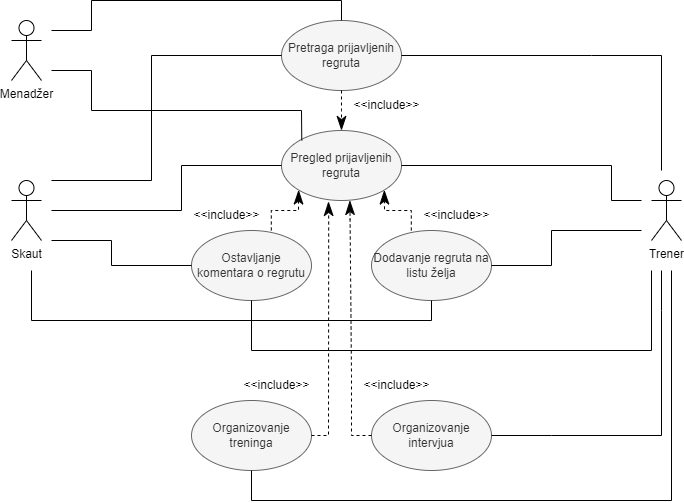

The diagram above was exported from draw.io. Its source (the exported page's mxGraphModel, read from the mxfile embedded in the PNG):
<mxGraphModel dx="1500" dy="806" grid="1" gridSize="10" guides="1" tooltips="1" connect="1" arrows="1" fold="1" page="1" pageScale="1" pageWidth="850" pageHeight="1100" math="0" shadow="0">
  <root>
    <mxCell id="0" />
    <mxCell id="1" parent="0" />
    <mxCell id="_nzv_ymfhdk8k2EANZlA-3" value="Menadžer" style="shape=umlActor;verticalLabelPosition=bottom;verticalAlign=top;html=1;outlineConnect=0;" vertex="1" parent="1">
      <mxGeometry x="180" y="110" width="30" height="60" as="geometry" />
    </mxCell>
    <mxCell id="_nzv_ymfhdk8k2EANZlA-4" value="Trener" style="shape=umlActor;verticalLabelPosition=bottom;verticalAlign=top;html=1;outlineConnect=0;" vertex="1" parent="1">
      <mxGeometry x="820" y="270" width="30" height="60" as="geometry" />
    </mxCell>
    <mxCell id="_nzv_ymfhdk8k2EANZlA-5" value="Skaut" style="shape=umlActor;verticalLabelPosition=bottom;verticalAlign=top;html=1;outlineConnect=0;" vertex="1" parent="1">
      <mxGeometry x="180" y="270" width="30" height="60" as="geometry" />
    </mxCell>
    <mxCell id="_nzv_ymfhdk8k2EANZlA-31" value="Pretraga prijavljenih regruta" style="ellipse;whiteSpace=wrap;html=1;fillColor=#f5f5f5;strokeColor=#666666;fontColor=#333333;" vertex="1" parent="1">
      <mxGeometry x="450" y="110" width="120" height="70" as="geometry" />
    </mxCell>
    <mxCell id="_nzv_ymfhdk8k2EANZlA-60" value="Pregled prijavljenih regruta" style="ellipse;whiteSpace=wrap;html=1;fillColor=#f5f5f5;strokeColor=#666666;fontColor=#333333;" vertex="1" parent="1">
      <mxGeometry x="450" y="220" width="120" height="70" as="geometry" />
    </mxCell>
    <mxCell id="_nzv_ymfhdk8k2EANZlA-69" value="" style="endArrow=none;html=1;rounded=0;exitX=1;exitY=0.5;exitDx=0;exitDy=0;" edge="1" parent="1" source="_nzv_ymfhdk8k2EANZlA-31">
      <mxGeometry width="50" height="50" relative="1" as="geometry">
        <mxPoint x="480" y="250" as="sourcePoint" />
        <mxPoint x="830" y="260" as="targetPoint" />
        <Array as="points">
          <mxPoint x="760" y="145" />
          <mxPoint x="830" y="145" />
        </Array>
      </mxGeometry>
    </mxCell>
    <mxCell id="_nzv_ymfhdk8k2EANZlA-71" value="" style="endArrow=none;html=1;rounded=0;exitX=1;exitY=0.5;exitDx=0;exitDy=0;" edge="1" parent="1" source="_nzv_ymfhdk8k2EANZlA-60">
      <mxGeometry width="50" height="50" relative="1" as="geometry">
        <mxPoint x="520" y="240" as="sourcePoint" />
        <mxPoint x="810" y="290" as="targetPoint" />
        <Array as="points">
          <mxPoint x="780" y="255" />
          <mxPoint x="780" y="290" />
        </Array>
      </mxGeometry>
    </mxCell>
    <mxCell id="_nzv_ymfhdk8k2EANZlA-73" value="" style="endArrow=classicThin;dashed=1;endFill=1;endSize=12;html=1;rounded=0;entryX=0.5;entryY=0;entryDx=0;entryDy=0;exitX=0.5;exitY=1;exitDx=0;exitDy=0;" edge="1" parent="1" source="_nzv_ymfhdk8k2EANZlA-31" target="_nzv_ymfhdk8k2EANZlA-60">
      <mxGeometry width="160" relative="1" as="geometry">
        <mxPoint x="580" y="180" as="sourcePoint" />
        <mxPoint x="625" y="224" as="targetPoint" />
        <Array as="points">
          <mxPoint x="510" y="190" />
          <mxPoint x="510" y="200" />
        </Array>
      </mxGeometry>
    </mxCell>
    <mxCell id="_nzv_ymfhdk8k2EANZlA-75" value="&amp;lt;&amp;lt;include&amp;gt;&amp;gt;" style="text;html=1;align=center;verticalAlign=middle;resizable=0;points=[];autosize=1;strokeColor=none;fillColor=none;" vertex="1" parent="1">
      <mxGeometry x="580" y="290" width="90" height="30" as="geometry" />
    </mxCell>
    <mxCell id="_nzv_ymfhdk8k2EANZlA-79" value="Organizovanje treninga" style="ellipse;whiteSpace=wrap;html=1;fillColor=#f5f5f5;strokeColor=#666666;fontColor=#333333;" vertex="1" parent="1">
      <mxGeometry x="360" y="490" width="120" height="70" as="geometry" />
    </mxCell>
    <mxCell id="_nzv_ymfhdk8k2EANZlA-80" value="Organizovanje intervjua" style="ellipse;whiteSpace=wrap;html=1;fillColor=#f5f5f5;strokeColor=#666666;fontColor=#333333;" vertex="1" parent="1">
      <mxGeometry x="540" y="490" width="120" height="70" as="geometry" />
    </mxCell>
    <mxCell id="_nzv_ymfhdk8k2EANZlA-81" value="" style="endArrow=none;html=1;rounded=0;exitX=0.5;exitY=0;exitDx=0;exitDy=0;" edge="1" parent="1" source="_nzv_ymfhdk8k2EANZlA-31">
      <mxGeometry width="50" height="50" relative="1" as="geometry">
        <mxPoint x="510" y="20" as="sourcePoint" />
        <mxPoint x="220" y="120" as="targetPoint" />
        <Array as="points">
          <mxPoint x="510" y="90" />
          <mxPoint x="260" y="90" />
          <mxPoint x="260" y="120" />
        </Array>
      </mxGeometry>
    </mxCell>
    <mxCell id="_nzv_ymfhdk8k2EANZlA-86" value="" style="endArrow=none;html=1;rounded=0;entryX=0.169;entryY=0.141;entryDx=0;entryDy=0;entryPerimeter=0;" edge="1" parent="1" target="_nzv_ymfhdk8k2EANZlA-60">
      <mxGeometry width="50" height="50" relative="1" as="geometry">
        <mxPoint x="220" y="160" as="sourcePoint" />
        <mxPoint x="350" y="180" as="targetPoint" />
        <Array as="points">
          <mxPoint x="260" y="160" />
          <mxPoint x="260" y="200" />
          <mxPoint x="470" y="200" />
        </Array>
      </mxGeometry>
    </mxCell>
    <mxCell id="_nzv_ymfhdk8k2EANZlA-87" value="" style="endArrow=none;html=1;rounded=0;entryX=0;entryY=0.5;entryDx=0;entryDy=0;" edge="1" parent="1" target="_nzv_ymfhdk8k2EANZlA-31">
      <mxGeometry width="50" height="50" relative="1" as="geometry">
        <mxPoint x="220" y="270" as="sourcePoint" />
        <mxPoint x="500" y="280" as="targetPoint" />
        <Array as="points">
          <mxPoint x="320" y="270" />
          <mxPoint x="320" y="145" />
        </Array>
      </mxGeometry>
    </mxCell>
    <mxCell id="_nzv_ymfhdk8k2EANZlA-88" value="" style="endArrow=none;html=1;rounded=0;entryX=0;entryY=0.5;entryDx=0;entryDy=0;" edge="1" parent="1" target="_nzv_ymfhdk8k2EANZlA-60">
      <mxGeometry width="50" height="50" relative="1" as="geometry">
        <mxPoint x="220" y="300" as="sourcePoint" />
        <mxPoint x="500" y="280" as="targetPoint" />
        <Array as="points">
          <mxPoint x="350" y="300" />
          <mxPoint x="350" y="255" />
        </Array>
      </mxGeometry>
    </mxCell>
    <mxCell id="_nzv_ymfhdk8k2EANZlA-89" value="Ostavljanje komentara o regrutu" style="ellipse;whiteSpace=wrap;html=1;fillColor=#f5f5f5;strokeColor=#666666;fontColor=#333333;" vertex="1" parent="1">
      <mxGeometry x="360" y="320" width="120" height="70" as="geometry" />
    </mxCell>
    <mxCell id="_nzv_ymfhdk8k2EANZlA-90" value="Dodavanje regruta na listu želja" style="ellipse;whiteSpace=wrap;html=1;fillColor=#f5f5f5;strokeColor=#666666;fontColor=#333333;" vertex="1" parent="1">
      <mxGeometry x="540" y="320" width="120" height="70" as="geometry" />
    </mxCell>
    <mxCell id="_nzv_ymfhdk8k2EANZlA-91" value="" style="endArrow=classicThin;dashed=1;endFill=1;endSize=12;html=1;rounded=0;entryX=0;entryY=1;entryDx=0;entryDy=0;exitX=0;exitY=1;exitDx=0;exitDy=0;" edge="1" parent="1" target="_nzv_ymfhdk8k2EANZlA-60">
      <mxGeometry width="160" relative="1" as="geometry">
        <mxPoint x="439.81" y="320" as="sourcePoint" />
        <mxPoint x="439.81" y="280" as="targetPoint" />
        <Array as="points">
          <mxPoint x="439.81" y="300" />
          <mxPoint x="467" y="300" />
        </Array>
      </mxGeometry>
    </mxCell>
    <mxCell id="_nzv_ymfhdk8k2EANZlA-92" value="" style="endArrow=classicThin;dashed=1;endFill=1;endSize=12;html=1;rounded=0;entryX=1;entryY=1;entryDx=0;entryDy=0;exitX=1;exitY=1;exitDx=0;exitDy=0;" edge="1" parent="1" target="_nzv_ymfhdk8k2EANZlA-60">
      <mxGeometry width="160" relative="1" as="geometry">
        <mxPoint x="579.81" y="320" as="sourcePoint" />
        <mxPoint x="579.81" y="280" as="targetPoint" />
        <Array as="points">
          <mxPoint x="579.81" y="300" />
          <mxPoint x="553" y="300" />
        </Array>
      </mxGeometry>
    </mxCell>
    <mxCell id="_nzv_ymfhdk8k2EANZlA-93" value="&amp;lt;&amp;lt;include&amp;gt;&amp;gt;" style="text;html=1;align=center;verticalAlign=middle;resizable=0;points=[];autosize=1;strokeColor=none;fillColor=none;" vertex="1" parent="1">
      <mxGeometry x="350" y="290" width="90" height="30" as="geometry" />
    </mxCell>
    <mxCell id="_nzv_ymfhdk8k2EANZlA-94" value="&amp;lt;&amp;lt;include&amp;gt;&amp;gt;" style="text;html=1;align=center;verticalAlign=middle;resizable=0;points=[];autosize=1;strokeColor=none;fillColor=none;" vertex="1" parent="1">
      <mxGeometry x="510" y="180" width="90" height="30" as="geometry" />
    </mxCell>
    <mxCell id="_nzv_ymfhdk8k2EANZlA-95" value="" style="endArrow=none;html=1;rounded=0;entryX=0;entryY=0.5;entryDx=0;entryDy=0;" edge="1" parent="1" target="_nzv_ymfhdk8k2EANZlA-89">
      <mxGeometry width="50" height="50" relative="1" as="geometry">
        <mxPoint x="220" y="330" as="sourcePoint" />
        <mxPoint x="530" y="370" as="targetPoint" />
        <Array as="points">
          <mxPoint x="280" y="330" />
          <mxPoint x="280" y="355" />
        </Array>
      </mxGeometry>
    </mxCell>
    <mxCell id="_nzv_ymfhdk8k2EANZlA-96" value="" style="endArrow=none;html=1;rounded=0;exitX=1;exitY=0.5;exitDx=0;exitDy=0;" edge="1" parent="1" source="_nzv_ymfhdk8k2EANZlA-90">
      <mxGeometry width="50" height="50" relative="1" as="geometry">
        <mxPoint x="740" y="400" as="sourcePoint" />
        <mxPoint x="810" y="320" as="targetPoint" />
        <Array as="points">
          <mxPoint x="720" y="355" />
          <mxPoint x="720" y="320" />
        </Array>
      </mxGeometry>
    </mxCell>
    <mxCell id="_nzv_ymfhdk8k2EANZlA-98" value="" style="endArrow=classicThin;dashed=1;endFill=1;endSize=12;html=1;rounded=0;exitX=1;exitY=0.5;exitDx=0;exitDy=0;" edge="1" parent="1" source="_nzv_ymfhdk8k2EANZlA-79">
      <mxGeometry width="160" relative="1" as="geometry">
        <mxPoint x="470" y="330" as="sourcePoint" />
        <mxPoint x="497" y="291" as="targetPoint" />
        <Array as="points">
          <mxPoint x="497" y="525" />
          <mxPoint x="497.19" y="310" />
        </Array>
      </mxGeometry>
    </mxCell>
    <mxCell id="_nzv_ymfhdk8k2EANZlA-99" value="" style="endArrow=classicThin;dashed=1;endFill=1;endSize=12;html=1;rounded=0;exitX=0;exitY=0.5;exitDx=0;exitDy=0;" edge="1" parent="1" source="_nzv_ymfhdk8k2EANZlA-80">
      <mxGeometry width="160" relative="1" as="geometry">
        <mxPoint x="501.4" y="444" as="sourcePoint" />
        <mxPoint x="518.4" y="290" as="targetPoint" />
        <Array as="points">
          <mxPoint x="520" y="525" />
          <mxPoint x="520" y="465" />
          <mxPoint x="518.59" y="309" />
        </Array>
      </mxGeometry>
    </mxCell>
    <mxCell id="_nzv_ymfhdk8k2EANZlA-100" value="&amp;lt;&amp;lt;include&amp;gt;&amp;gt;" style="text;html=1;align=center;verticalAlign=middle;resizable=0;points=[];autosize=1;strokeColor=none;fillColor=none;" vertex="1" parent="1">
      <mxGeometry x="400" y="460" width="90" height="30" as="geometry" />
    </mxCell>
    <mxCell id="_nzv_ymfhdk8k2EANZlA-101" value="&amp;lt;&amp;lt;include&amp;gt;&amp;gt;" style="text;html=1;align=center;verticalAlign=middle;resizable=0;points=[];autosize=1;strokeColor=none;fillColor=none;" vertex="1" parent="1">
      <mxGeometry x="520" y="460" width="90" height="30" as="geometry" />
    </mxCell>
    <mxCell id="_nzv_ymfhdk8k2EANZlA-102" value="" style="endArrow=none;html=1;rounded=0;exitX=1;exitY=0.5;exitDx=0;exitDy=0;" edge="1" parent="1" source="_nzv_ymfhdk8k2EANZlA-80">
      <mxGeometry width="50" height="50" relative="1" as="geometry">
        <mxPoint x="560" y="400" as="sourcePoint" />
        <mxPoint x="830" y="360" as="targetPoint" />
        <Array as="points">
          <mxPoint x="720" y="525" />
          <mxPoint x="830" y="525" />
          <mxPoint x="830" y="400" />
        </Array>
      </mxGeometry>
    </mxCell>
    <mxCell id="_nzv_ymfhdk8k2EANZlA-103" value="" style="endArrow=none;html=1;rounded=0;exitX=0.5;exitY=1;exitDx=0;exitDy=0;" edge="1" parent="1" source="_nzv_ymfhdk8k2EANZlA-79">
      <mxGeometry width="50" height="50" relative="1" as="geometry">
        <mxPoint x="570" y="460" as="sourcePoint" />
        <mxPoint x="840" y="360" as="targetPoint" />
        <Array as="points">
          <mxPoint x="420" y="590" />
          <mxPoint x="840" y="590" />
        </Array>
      </mxGeometry>
    </mxCell>
    <mxCell id="_nzv_ymfhdk8k2EANZlA-104" value="" style="endArrow=none;html=1;rounded=0;entryX=0.5;entryY=1;entryDx=0;entryDy=0;" edge="1" parent="1" target="_nzv_ymfhdk8k2EANZlA-90">
      <mxGeometry width="50" height="50" relative="1" as="geometry">
        <mxPoint x="200" y="360" as="sourcePoint" />
        <mxPoint x="430" y="510" as="targetPoint" />
        <Array as="points">
          <mxPoint x="200" y="410" />
          <mxPoint x="600" y="410" />
        </Array>
      </mxGeometry>
    </mxCell>
    <mxCell id="_nzv_ymfhdk8k2EANZlA-105" value="" style="endArrow=none;html=1;rounded=0;entryX=0.5;entryY=1;entryDx=0;entryDy=0;" edge="1" parent="1" target="_nzv_ymfhdk8k2EANZlA-89">
      <mxGeometry width="50" height="50" relative="1" as="geometry">
        <mxPoint x="820" y="360" as="sourcePoint" />
        <mxPoint x="470" y="510" as="targetPoint" />
        <Array as="points">
          <mxPoint x="820" y="440" />
          <mxPoint x="420" y="440" />
        </Array>
      </mxGeometry>
    </mxCell>
  </root>
</mxGraphModel>